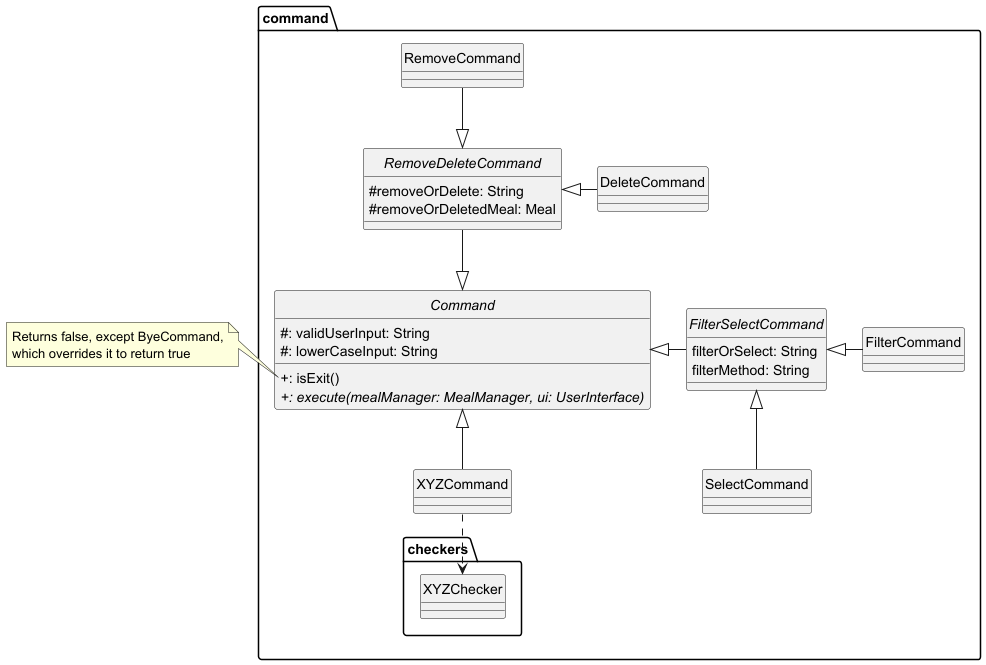

The diagram above was rendered by PlantUML. Its source (embedded in the PNG):
@startuml
 'https://plantuml.com/class-diagram

 abstract class command.Command {
     #: validUserInput: String
     #: lowerCaseInput: String
     +: isExit()
     +: {abstract} execute(mealManager: MealManager, ui: UserInterface)
 }
 note left of Command::isExit
    Returns false, except ByeCommand,
    which overrides it to return true
 end note

 abstract class command.FilterSelectCommand {
    filterOrSelect: String
    filterMethod: String
 }

 abstract class command.RemoveDeleteCommand {
    #removeOrDelete: String
    #removeOrDeletedMeal: Meal
 }

 Command <|--right- FilterSelectCommand
 Command <|-up- RemoveDeleteCommand
 RemoveDeleteCommand <|-up- command.RemoveCommand
 RemoveDeleteCommand <|- command.DeleteCommand
 FilterSelectCommand <|-right- command.FilterCommand
 FilterSelectCommand <|-down- command.SelectCommand
 Command <|-down- command.XYZCommand
 command.checkers.XYZChecker <.up. XYZCommand

 hide circle
 show abstract fields
 skinparam classAttributeIconSize 0
 @enduml